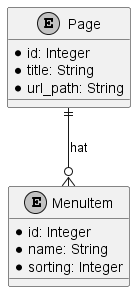

The diagram above was rendered by PlantUML. Its source (embedded in the PNG):
@startuml
skinparam monochrome true
skinparam shadowing false

entity "Page" {
    * id: Integer
    * title: String
    * url_path: String
}

entity "MenuItem" {
    * id: Integer
    * name: String
    * sorting: Integer
}

Page ||--o{ MenuItem : "hat"
@enduml